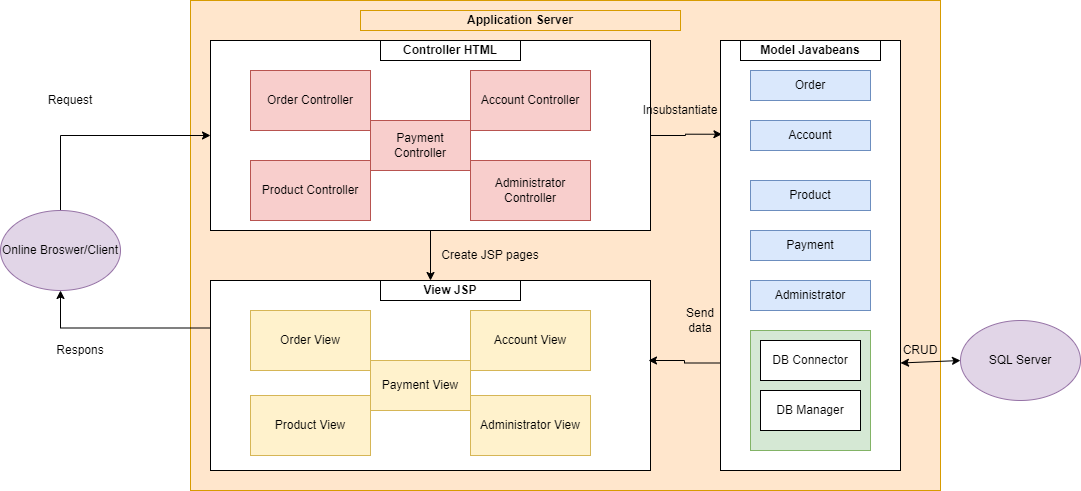

The diagram above was exported from draw.io. Its source (the exported page's mxGraphModel, read from the mxfile embedded in the PNG):
<mxGraphModel dx="1422" dy="737" grid="1" gridSize="10" guides="1" tooltips="1" connect="1" arrows="1" fold="1" page="1" pageScale="1" pageWidth="1100" pageHeight="850" math="0" shadow="0">
  <root>
    <mxCell id="0" />
    <mxCell id="1" parent="0" />
    <mxCell id="sL2726KmAF98yD3Ezx7M-20" value="" style="rounded=0;whiteSpace=wrap;html=1;fillColor=#ffe6cc;strokeColor=#d79b00;" parent="1" vertex="1">
      <mxGeometry x="200" y="30" width="750" height="490" as="geometry" />
    </mxCell>
    <mxCell id="sL2726KmAF98yD3Ezx7M-22" style="edgeStyle=orthogonalEdgeStyle;rounded=0;orthogonalLoop=1;jettySize=auto;html=1;exitX=0.5;exitY=0;exitDx=0;exitDy=0;" parent="1" source="sL2726KmAF98yD3Ezx7M-1" target="sL2726KmAF98yD3Ezx7M-2" edge="1">
      <mxGeometry relative="1" as="geometry" />
    </mxCell>
    <mxCell id="sL2726KmAF98yD3Ezx7M-1" value="Online Broswer/Client" style="ellipse;whiteSpace=wrap;html=1;fillColor=#e1d5e7;strokeColor=#9673a6;" parent="1" vertex="1">
      <mxGeometry x="10" y="240" width="120" height="80" as="geometry" />
    </mxCell>
    <mxCell id="sL2726KmAF98yD3Ezx7M-13" style="edgeStyle=orthogonalEdgeStyle;rounded=0;orthogonalLoop=1;jettySize=auto;html=1;exitX=0.5;exitY=1;exitDx=0;exitDy=0;" parent="1" source="sL2726KmAF98yD3Ezx7M-2" target="sL2726KmAF98yD3Ezx7M-3" edge="1">
      <mxGeometry relative="1" as="geometry" />
    </mxCell>
    <mxCell id="sL2726KmAF98yD3Ezx7M-18" style="edgeStyle=orthogonalEdgeStyle;rounded=0;orthogonalLoop=1;jettySize=auto;html=1;exitX=1;exitY=0.5;exitDx=0;exitDy=0;entryX=0.008;entryY=0.218;entryDx=0;entryDy=0;entryPerimeter=0;" parent="1" source="sL2726KmAF98yD3Ezx7M-2" target="sL2726KmAF98yD3Ezx7M-4" edge="1">
      <mxGeometry relative="1" as="geometry" />
    </mxCell>
    <mxCell id="sL2726KmAF98yD3Ezx7M-2" value="" style="rounded=0;whiteSpace=wrap;html=1;" parent="1" vertex="1">
      <mxGeometry x="220" y="70" width="440" height="190" as="geometry" />
    </mxCell>
    <mxCell id="sL2726KmAF98yD3Ezx7M-26" style="edgeStyle=orthogonalEdgeStyle;rounded=0;orthogonalLoop=1;jettySize=auto;html=1;exitX=0;exitY=0.25;exitDx=0;exitDy=0;entryX=0.5;entryY=1;entryDx=0;entryDy=0;" parent="1" source="sL2726KmAF98yD3Ezx7M-3" target="sL2726KmAF98yD3Ezx7M-1" edge="1">
      <mxGeometry relative="1" as="geometry" />
    </mxCell>
    <mxCell id="sL2726KmAF98yD3Ezx7M-3" value="" style="rounded=0;whiteSpace=wrap;html=1;" parent="1" vertex="1">
      <mxGeometry x="220" y="310" width="440" height="190" as="geometry" />
    </mxCell>
    <mxCell id="sL2726KmAF98yD3Ezx7M-14" style="edgeStyle=orthogonalEdgeStyle;rounded=0;orthogonalLoop=1;jettySize=auto;html=1;exitX=0;exitY=0.75;exitDx=0;exitDy=0;" parent="1" source="sL2726KmAF98yD3Ezx7M-4" edge="1">
      <mxGeometry relative="1" as="geometry">
        <mxPoint x="658" y="390" as="targetPoint" />
      </mxGeometry>
    </mxCell>
    <mxCell id="sL2726KmAF98yD3Ezx7M-4" value="" style="rounded=0;whiteSpace=wrap;html=1;" parent="1" vertex="1">
      <mxGeometry x="730" y="70" width="180" height="430" as="geometry" />
    </mxCell>
    <mxCell id="sL2726KmAF98yD3Ezx7M-5" value="SQL Server" style="ellipse;whiteSpace=wrap;html=1;fillColor=#e1d5e7;strokeColor=#9673a6;" parent="1" vertex="1">
      <mxGeometry x="970" y="350" width="120" height="80" as="geometry" />
    </mxCell>
    <mxCell id="sL2726KmAF98yD3Ezx7M-7" value="" style="endArrow=classic;startArrow=classic;html=1;entryX=0;entryY=0.5;entryDx=0;entryDy=0;exitX=1;exitY=0.75;exitDx=0;exitDy=0;" parent="1" source="sL2726KmAF98yD3Ezx7M-4" target="sL2726KmAF98yD3Ezx7M-5" edge="1">
      <mxGeometry width="50" height="50" relative="1" as="geometry">
        <mxPoint x="940" y="420" as="sourcePoint" />
        <mxPoint x="940" y="390" as="targetPoint" />
      </mxGeometry>
    </mxCell>
    <mxCell id="sL2726KmAF98yD3Ezx7M-8" value="Model Javabeans" style="text;html=1;align=center;verticalAlign=middle;whiteSpace=wrap;rounded=0;fontStyle=1;rotation=0;strokeColor=#000000;" parent="1" vertex="1">
      <mxGeometry x="750" y="70" width="140" height="20" as="geometry" />
    </mxCell>
    <mxCell id="sL2726KmAF98yD3Ezx7M-10" value="View JSP" style="text;html=1;strokeColor=#000000;fillColor=none;align=center;verticalAlign=middle;whiteSpace=wrap;rounded=0;fontStyle=1" parent="1" vertex="1">
      <mxGeometry x="390" y="310" width="140" height="20" as="geometry" />
    </mxCell>
    <mxCell id="sL2726KmAF98yD3Ezx7M-16" value="Controller HTML" style="text;html=1;strokeColor=#000000;fillColor=none;align=center;verticalAlign=middle;whiteSpace=wrap;rounded=0;fontStyle=1" parent="1" vertex="1">
      <mxGeometry x="390" y="70" width="140" height="20" as="geometry" />
    </mxCell>
    <mxCell id="sL2726KmAF98yD3Ezx7M-21" value="Application Server" style="text;html=1;strokeColor=#d79b00;fillColor=#ffe6cc;align=center;verticalAlign=middle;whiteSpace=wrap;rounded=0;fontStyle=1" parent="1" vertex="1">
      <mxGeometry x="370" y="40" width="320" height="20" as="geometry" />
    </mxCell>
    <mxCell id="sL2726KmAF98yD3Ezx7M-24" value="Request" style="text;html=1;strokeColor=none;fillColor=none;align=center;verticalAlign=middle;whiteSpace=wrap;rounded=0;" parent="1" vertex="1">
      <mxGeometry x="60" y="120" width="40" height="20" as="geometry" />
    </mxCell>
    <mxCell id="sL2726KmAF98yD3Ezx7M-27" value="Respons" style="text;html=1;strokeColor=none;fillColor=none;align=center;verticalAlign=middle;whiteSpace=wrap;rounded=0;" parent="1" vertex="1">
      <mxGeometry x="70" y="370" width="40" height="20" as="geometry" />
    </mxCell>
    <mxCell id="sL2726KmAF98yD3Ezx7M-28" value="CRUD" style="text;html=1;strokeColor=none;fillColor=none;align=center;verticalAlign=middle;whiteSpace=wrap;rounded=0;" parent="1" vertex="1">
      <mxGeometry x="910" y="370" width="40" height="20" as="geometry" />
    </mxCell>
    <mxCell id="sL2726KmAF98yD3Ezx7M-29" value="Send data" style="text;html=1;strokeColor=none;fillColor=none;align=center;verticalAlign=middle;whiteSpace=wrap;rounded=0;" parent="1" vertex="1">
      <mxGeometry x="690" y="340" width="40" height="20" as="geometry" />
    </mxCell>
    <mxCell id="sL2726KmAF98yD3Ezx7M-30" value="Insubstantiate" style="text;html=1;strokeColor=none;fillColor=none;align=center;verticalAlign=middle;whiteSpace=wrap;rounded=0;" parent="1" vertex="1">
      <mxGeometry x="670" y="130" width="40" height="20" as="geometry" />
    </mxCell>
    <mxCell id="bJsJjKFhtVfNuQoYNlEz-1" value="Order Controller" style="rounded=0;whiteSpace=wrap;html=1;fillColor=#f8cecc;strokeColor=#b85450;" parent="1" vertex="1">
      <mxGeometry x="260" y="100" width="120" height="60" as="geometry" />
    </mxCell>
    <mxCell id="bJsJjKFhtVfNuQoYNlEz-2" value="Product Controller" style="rounded=0;whiteSpace=wrap;html=1;fillColor=#f8cecc;strokeColor=#b85450;" parent="1" vertex="1">
      <mxGeometry x="260" y="190" width="120" height="60" as="geometry" />
    </mxCell>
    <mxCell id="bJsJjKFhtVfNuQoYNlEz-3" value="Administrator Controller" style="rounded=0;whiteSpace=wrap;html=1;fillColor=#f8cecc;strokeColor=#b85450;" parent="1" vertex="1">
      <mxGeometry x="480" y="190" width="120" height="60" as="geometry" />
    </mxCell>
    <mxCell id="bJsJjKFhtVfNuQoYNlEz-4" value="Account Controller" style="rounded=0;whiteSpace=wrap;html=1;fillColor=#f8cecc;strokeColor=#b85450;" parent="1" vertex="1">
      <mxGeometry x="480" y="100" width="120" height="60" as="geometry" />
    </mxCell>
    <mxCell id="bJsJjKFhtVfNuQoYNlEz-5" value="Product View" style="rounded=0;whiteSpace=wrap;html=1;fillColor=#fff2cc;strokeColor=#d6b656;" parent="1" vertex="1">
      <mxGeometry x="260" y="425" width="120" height="60" as="geometry" />
    </mxCell>
    <mxCell id="bJsJjKFhtVfNuQoYNlEz-6" value="Payment View" style="rounded=0;whiteSpace=wrap;html=1;fillColor=#fff2cc;strokeColor=#d6b656;" parent="1" vertex="1">
      <mxGeometry x="380" y="390" width="100" height="50" as="geometry" />
    </mxCell>
    <mxCell id="bJsJjKFhtVfNuQoYNlEz-7" value="Account View" style="rounded=0;whiteSpace=wrap;html=1;fillColor=#fff2cc;strokeColor=#d6b656;" parent="1" vertex="1">
      <mxGeometry x="480" y="340" width="120" height="60" as="geometry" />
    </mxCell>
    <mxCell id="bJsJjKFhtVfNuQoYNlEz-8" value="Order View" style="rounded=0;whiteSpace=wrap;html=1;fillColor=#fff2cc;strokeColor=#d6b656;" parent="1" vertex="1">
      <mxGeometry x="260" y="340" width="120" height="60" as="geometry" />
    </mxCell>
    <mxCell id="7DnaveFw2iJu4EITC3AS-1" value="Payment Controller" style="rounded=0;whiteSpace=wrap;html=1;fillColor=#f8cecc;strokeColor=#b85450;" parent="1" vertex="1">
      <mxGeometry x="380" y="150" width="100" height="50" as="geometry" />
    </mxCell>
    <mxCell id="7DnaveFw2iJu4EITC3AS-2" value="Administrator View" style="rounded=0;whiteSpace=wrap;html=1;fillColor=#fff2cc;strokeColor=#d6b656;" parent="1" vertex="1">
      <mxGeometry x="480" y="425" width="120" height="60" as="geometry" />
    </mxCell>
    <mxCell id="7DnaveFw2iJu4EITC3AS-3" value="Create JSP pages" style="text;html=1;strokeColor=none;fillColor=none;align=center;verticalAlign=middle;whiteSpace=wrap;rounded=0;" parent="1" vertex="1">
      <mxGeometry x="440" y="275" width="120" height="20" as="geometry" />
    </mxCell>
    <mxCell id="7DnaveFw2iJu4EITC3AS-4" value="Order" style="rounded=0;whiteSpace=wrap;html=1;fillColor=#dae8fc;strokeColor=#6c8ebf;" parent="1" vertex="1">
      <mxGeometry x="760" y="100" width="120" height="30" as="geometry" />
    </mxCell>
    <mxCell id="7DnaveFw2iJu4EITC3AS-5" value="Administrator" style="rounded=0;whiteSpace=wrap;html=1;fillColor=#dae8fc;strokeColor=#6c8ebf;" parent="1" vertex="1">
      <mxGeometry x="760" y="310" width="120" height="30" as="geometry" />
    </mxCell>
    <mxCell id="7DnaveFw2iJu4EITC3AS-6" value="Payment" style="rounded=0;whiteSpace=wrap;html=1;fillColor=#dae8fc;strokeColor=#6c8ebf;" parent="1" vertex="1">
      <mxGeometry x="760" y="260" width="120" height="30" as="geometry" />
    </mxCell>
    <mxCell id="7DnaveFw2iJu4EITC3AS-7" value="Account" style="rounded=0;whiteSpace=wrap;html=1;fillColor=#dae8fc;strokeColor=#6c8ebf;" parent="1" vertex="1">
      <mxGeometry x="760" y="150" width="120" height="30" as="geometry" />
    </mxCell>
    <mxCell id="7DnaveFw2iJu4EITC3AS-8" value="Product" style="rounded=0;whiteSpace=wrap;html=1;fillColor=#dae8fc;strokeColor=#6c8ebf;" parent="1" vertex="1">
      <mxGeometry x="760" y="210" width="120" height="30" as="geometry" />
    </mxCell>
    <mxCell id="7DnaveFw2iJu4EITC3AS-10" value="" style="rounded=0;whiteSpace=wrap;html=1;fillColor=#d5e8d4;strokeColor=#82b366;" parent="1" vertex="1">
      <mxGeometry x="760" y="360" width="120" height="120" as="geometry" />
    </mxCell>
    <mxCell id="7DnaveFw2iJu4EITC3AS-11" value="DB Connector" style="rounded=0;whiteSpace=wrap;html=1;" parent="1" vertex="1">
      <mxGeometry x="770" y="370" width="100" height="40" as="geometry" />
    </mxCell>
    <mxCell id="7DnaveFw2iJu4EITC3AS-12" value="DB Manager" style="rounded=0;whiteSpace=wrap;html=1;" parent="1" vertex="1">
      <mxGeometry x="770" y="420" width="100" height="40" as="geometry" />
    </mxCell>
  </root>
</mxGraphModel>